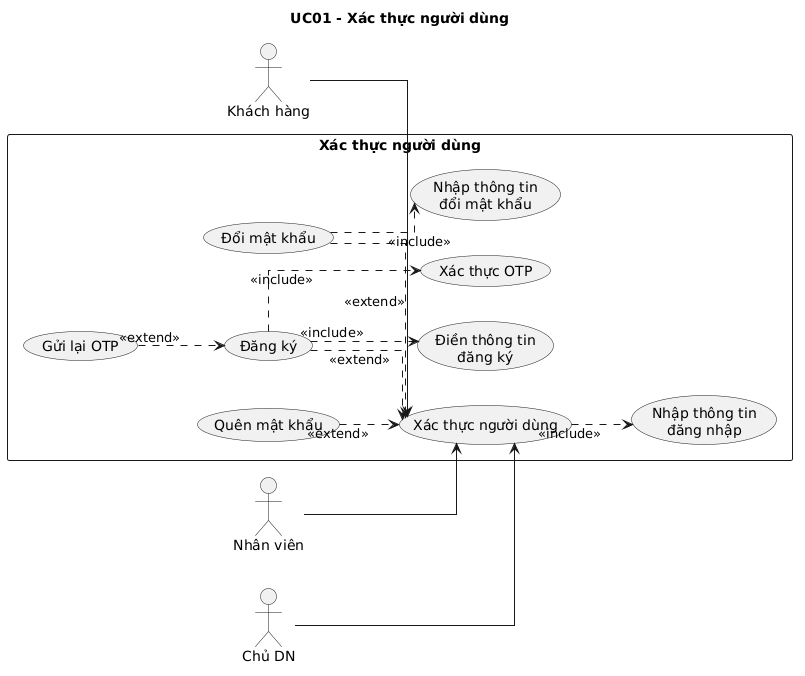

The diagram above was rendered by PlantUML. Its source (embedded in the PNG):
@startuml
left to right direction
skinparam linetype ortho
skinparam packageStyle rectangle
title UC01 - Xác thực người dùng

actor "Khách hàng" as KH
actor "Nhân viên" as NV
actor "Chủ DN" as CDN

rectangle "Xác thực người dùng" {
  usecase "Xác thực người dùng" as UC01
  usecase "Nhập thông tin\nđăng nhập" as UC01a
  usecase "Quên mật khẩu" as UC01b
  usecase "Đăng ký" as UC01_DK
  usecase "Điền thông tin\nđăng ký" as UC01_DKa
  usecase "Xác thực OTP" as UC01_DKb
  usecase "Gửi lại OTP" as UC01_DKc
  usecase "Đổi mật khẩu" as UC01_MK
  usecase "Nhập thông tin\nđổi mật khẩu" as UC01_MKa
}

KH --> UC01
NV --> UC01
CDN --> UC01

UC01 ..> UC01a : <<include>>
UC01b ..> UC01 : <<extend>>
UC01_DK ..> UC01 : <<extend>>
UC01_MK ..> UC01 : <<extend>>
UC01_DK ..> UC01_DKa : <<include>>
UC01_DK ..> UC01_DKb : <<include>>
UC01_DKc ..> UC01_DK : <<extend>>
UC01_MK ..> UC01_MKa : <<include>>
@enduml